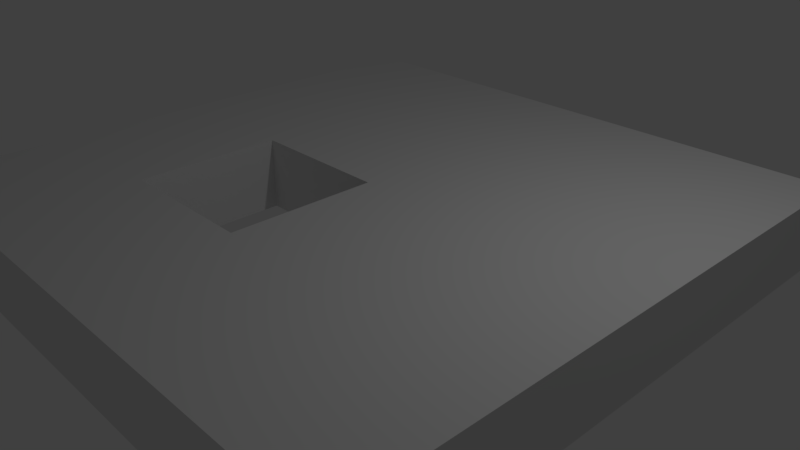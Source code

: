 # Source: example_mesh_3D.blend  (saved by Blender 2.78.0; exported with 4.5.12 LTS)
import bpy
from mathutils import Matrix  # noqa: F401  (used for matrix-valued properties, if any)

bpy.ops.wm.read_factory_settings(use_empty=True)
scene = bpy.context.scene
scene.name = 'Scene'

# ---- collections
col_collection_1 = bpy.data.collections.new('Collection 1'); scene.collection.children.link(col_collection_1)

# ---- world
world_world = bpy.data.worlds.new('World'); scene.world = world_world
world_world.color = (0.05088, 0.05088, 0.05088)
world_world.use_sun_shadow = False
world_world.sun_shadow_jitter_overblur = 0.0
world_world.cycles.sampling_method = 'MANUAL'

# ---- cameras
cam_camera = bpy.data.cameras.new('Camera')
cam_camera.clip_end = 100.0
cam_camera.lens = 35.0
cam_camera.sensor_width = 32.0
cam_camera.sensor_height = 18.0
cam_camera.ortho_scale = 7.314
cam_camera.dof.focus_distance = 0.0
cam_camera.dof.aperture_fstop = 128.0

# ---- lights
light_lamp = bpy.data.lights.new('Lamp', 'POINT')
light_lamp.transmission_factor = 0.0
light_lamp.cutoff_distance = 30.0
light_lamp.energy = 100.0
light_lamp.shadow_buffer_clip_start = 1.001
light_lamp.shadow_soft_size = 0.1
light_lamp.shadow_maximum_resolution = 0.006
light_lamp.use_absolute_resolution = True

# ---- meshes
me_plane = bpy.data.meshes.new('Plane')
me_plane.from_pydata([(-4.0, -4.0, 0.0), (4.0, -4.0, 0.0), (-4.0, 4.0, 0.0), (4.0, 4.0, 0.0), (-4.0, 0.0, 0.0), (0.0, -4.0, 0.0), (4.0, 0.0, 0.0), (0.0, 4.0, 0.0), (0.0, 0.0, 0.0), (-4.0, -2.0, 0.0), (2.0, -4.0, 0.0), (4.0, 2.0, 0.0), (-2.0, 4.0, 0.0), (-4.0, 2.0, 0.0), (-2.0, -4.0, 0.0), (4.0, -2.0, 0.0), (2.0, 4.0, 0.0), (0.0, 2.0, 0.0), (0.0, -2.0, 0.0), (-2.0, 0.0, 0.0), (2.0, 0.0, 0.0), (2.0, -2.0, 0.0), (-2.0, -2.0, 0.0), (-2.0, 2.0, 0.0), (2.0, 2.0, 0.0), (-4.0, -4.0, 1.0), (4.0, -4.0, 1.0), (-4.0, 4.0, 1.0), (4.0, 4.0, 1.0), (-4.0, 0.0, 1.0), (0.0, -4.0, 1.0), (4.0, 0.0, 1.0), (0.0, 4.0, 1.0), (0.0, 0.0, 1.0), (-4.0, -2.0, 1.0), (2.0, -4.0, 1.0), (4.0, 2.0, 1.0), (-2.0, 4.0, 1.0), (-4.0, 2.0, 1.0), (-2.0, -4.0, 1.0), (4.0, -2.0, 1.0), (2.0, 4.0, 1.0), (0.0, 2.0, 1.0), (0.0, -2.0, 1.0), (-2.0, 0.0, 1.0), (2.0, 0.0, 1.0), (2.0, -2.0, 1.0), (-2.0, -2.0, 1.0), (-2.0, 2.0, 1.0), (2.0, 2.0, 1.0)], [], [(24, 16, 3, 11), (23, 12, 7, 17), (49, 36, 28, 41), (21, 20, 6, 15), (18, 8, 20, 21), (5, 18, 21, 10), (10, 21, 15, 1), (9, 4, 19, 22), (0, 9, 22, 14), (14, 22, 18, 5), (13, 2, 12, 23), (4, 13, 23, 19), (19, 23, 17, 8), (17, 7, 16, 24), (8, 17, 24, 20), (20, 24, 11, 6), (48, 42, 32, 37), (46, 40, 31, 45), (43, 46, 45, 33), (30, 35, 46, 43), (35, 26, 40, 46), (34, 47, 44, 29), (25, 39, 47, 34), (39, 30, 43, 47), (38, 48, 37, 27), (29, 44, 48, 38), (44, 33, 42, 48), (42, 49, 41, 32), (33, 45, 49, 42), (45, 31, 36, 49), (10, 1, 26, 35), (2, 13, 38, 27), (18, 22, 47, 43), (8, 18, 43, 33), (11, 3, 28, 36), (0, 14, 39, 25), (12, 2, 27, 37), (1, 15, 40, 26), (13, 4, 29, 38), (3, 16, 41, 28), (4, 9, 34, 29), (14, 5, 30, 39), (5, 10, 35, 30), (22, 19, 44, 47), (15, 6, 31, 40), (6, 11, 36, 31), (16, 7, 32, 41), (19, 8, 33, 44), (9, 0, 25, 34), (7, 12, 37, 32)])
me_plane.use_remesh_preserve_volume = False
me_plane.use_remesh_preserve_attributes = False
me_plane.use_mirror_vertex_groups = False
me_plane.update()

# ---- objects
ob_plane = bpy.data.objects.new('Plane', me_plane)
ob_lamp = bpy.data.objects.new('Lamp', light_lamp)
ob_camera = bpy.data.objects.new('Camera', cam_camera)

# ---- transforms, parenting, visibility, modifiers, constraints
ob_plane.location = (0.0, 0.0, 0.0)
ob_plane.lineart.crease_threshold = 0.0
ob_lamp.location = (4.076, 1.005, 5.904)
ob_lamp.rotation_euler = (0.6503, 0.05522, 1.866)
ob_lamp.lock_rotations_4d = False
ob_lamp.empty_display_type = 'ARROWS'
ob_lamp.color = (0.0, 0.0, 0.0, 0.0)
ob_lamp.lineart.crease_threshold = 0.0
ob_camera.location = (7.481, -6.508, 5.344)
ob_camera.rotation_euler = (1.109, 0.0, 0.8149)
ob_camera.lock_rotations_4d = False
ob_camera.empty_display_type = 'ARROWS'
ob_camera.color = (0.0, 0.0, 0.0, 0.0)
ob_camera.display_type = 'WIRE'
ob_camera.lineart.crease_threshold = 0.0

# ---- collection membership
col_collection_1.objects.link(ob_plane)
col_collection_1.objects.link(ob_lamp)
col_collection_1.objects.link(ob_camera)

# ---- scene / render settings (as saved in the file)
scene.camera = ob_camera
scene.frame_start = 1; scene.frame_end = 250; scene.frame_set(1)
scene.render.engine = 'BLENDER_EEVEE_NEXT'
scene.render.resolution_percentage = 50
scene.render.dither_intensity = 0.0
scene.cycles.use_denoising = False
scene.cycles.samples = 128
scene.cycles.sampling_pattern = 'TABULATED_SOBOL'
scene.cycles.light_sampling_threshold = 0.0
scene.cycles.use_adaptive_sampling = False
scene.cycles.use_light_tree = False
scene.cycles.blur_glossy = 0.0
scene.cycles.sample_clamp_indirect = 0.0
scene.view_settings.view_transform = 'Standard'
bpy.context.view_layer.update()
